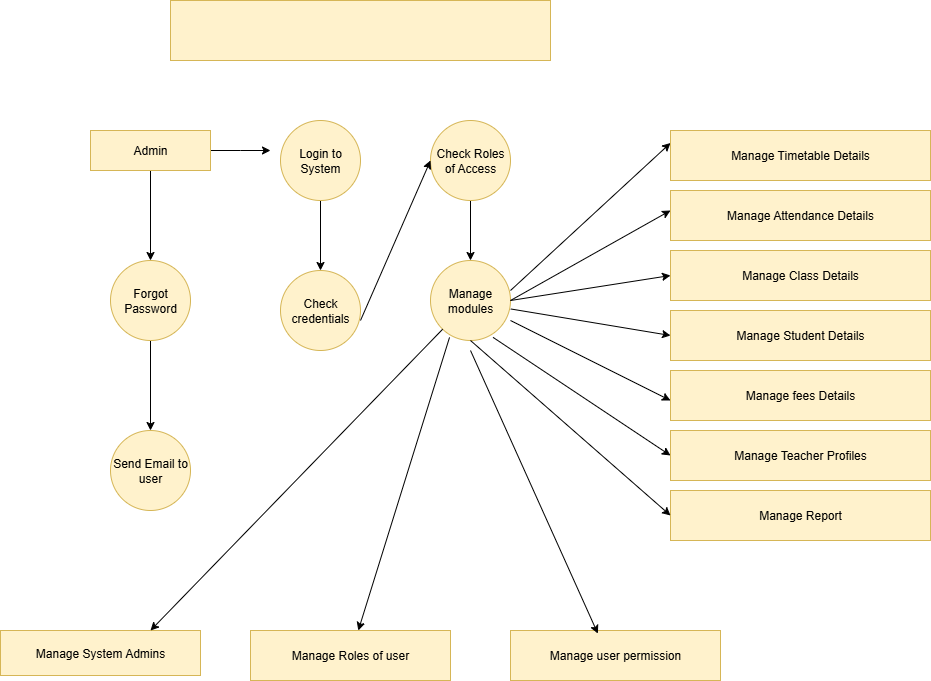

The diagram above was exported from draw.io. Its source (the exported page's mxGraphModel, read from the mxfile embedded in the PNG):
<mxGraphModel dx="1149" dy="1840" grid="1" gridSize="10" guides="1" tooltips="1" connect="1" arrows="1" fold="1" page="1" pageScale="1" pageWidth="850" pageHeight="1100" math="0" shadow="0">
  <root>
    <mxCell id="0" />
    <mxCell id="1" parent="0" />
    <mxCell id="JhKOCJ70T3o-qESOiw4j-1" value="" style="rounded=0;whiteSpace=wrap;html=1;fillColor=#fff2cc;strokeColor=#d6b656;" vertex="1" parent="1">
      <mxGeometry x="220" y="-1040" width="380" height="60" as="geometry" />
    </mxCell>
    <mxCell id="JhKOCJ70T3o-qESOiw4j-7" style="edgeStyle=orthogonalEdgeStyle;rounded=0;orthogonalLoop=1;jettySize=auto;html=1;" edge="1" parent="1" source="JhKOCJ70T3o-qESOiw4j-2">
      <mxGeometry relative="1" as="geometry">
        <mxPoint x="320.0000000000002" y="-890" as="targetPoint" />
      </mxGeometry>
    </mxCell>
    <mxCell id="JhKOCJ70T3o-qESOiw4j-13" style="edgeStyle=orthogonalEdgeStyle;rounded=0;orthogonalLoop=1;jettySize=auto;html=1;entryX=0.5;entryY=0;entryDx=0;entryDy=0;" edge="1" parent="1" source="JhKOCJ70T3o-qESOiw4j-2" target="JhKOCJ70T3o-qESOiw4j-9">
      <mxGeometry relative="1" as="geometry" />
    </mxCell>
    <mxCell id="JhKOCJ70T3o-qESOiw4j-2" value="Admin" style="rounded=0;whiteSpace=wrap;html=1;fillColor=#fff2cc;strokeColor=#d6b656;" vertex="1" parent="1">
      <mxGeometry x="140" y="-910" width="120" height="40" as="geometry" />
    </mxCell>
    <mxCell id="JhKOCJ70T3o-qESOiw4j-15" style="edgeStyle=orthogonalEdgeStyle;rounded=0;orthogonalLoop=1;jettySize=auto;html=1;exitX=0.5;exitY=1;exitDx=0;exitDy=0;entryX=0.5;entryY=0;entryDx=0;entryDy=0;" edge="1" parent="1" source="JhKOCJ70T3o-qESOiw4j-3" target="JhKOCJ70T3o-qESOiw4j-10">
      <mxGeometry relative="1" as="geometry" />
    </mxCell>
    <mxCell id="JhKOCJ70T3o-qESOiw4j-3" value="Login to System" style="ellipse;whiteSpace=wrap;html=1;aspect=fixed;fillColor=#fff2cc;strokeColor=#d6b656;" vertex="1" parent="1">
      <mxGeometry x="330" y="-920" width="80" height="80" as="geometry" />
    </mxCell>
    <mxCell id="JhKOCJ70T3o-qESOiw4j-17" style="edgeStyle=orthogonalEdgeStyle;rounded=0;orthogonalLoop=1;jettySize=auto;html=1;exitX=0.5;exitY=1;exitDx=0;exitDy=0;entryX=0.5;entryY=0;entryDx=0;entryDy=0;" edge="1" parent="1" source="JhKOCJ70T3o-qESOiw4j-8" target="JhKOCJ70T3o-qESOiw4j-11">
      <mxGeometry relative="1" as="geometry" />
    </mxCell>
    <mxCell id="JhKOCJ70T3o-qESOiw4j-8" value="Check Roles of Access" style="ellipse;whiteSpace=wrap;html=1;aspect=fixed;fillColor=#fff2cc;strokeColor=#d6b656;" vertex="1" parent="1">
      <mxGeometry x="480" y="-920" width="80" height="80" as="geometry" />
    </mxCell>
    <mxCell id="JhKOCJ70T3o-qESOiw4j-14" style="edgeStyle=orthogonalEdgeStyle;rounded=0;orthogonalLoop=1;jettySize=auto;html=1;entryX=0.5;entryY=0;entryDx=0;entryDy=0;" edge="1" parent="1" source="JhKOCJ70T3o-qESOiw4j-9" target="JhKOCJ70T3o-qESOiw4j-12">
      <mxGeometry relative="1" as="geometry" />
    </mxCell>
    <mxCell id="JhKOCJ70T3o-qESOiw4j-9" value="Forgot&lt;div&gt;Password&lt;/div&gt;" style="ellipse;whiteSpace=wrap;html=1;aspect=fixed;fillColor=#fff2cc;strokeColor=#d6b656;" vertex="1" parent="1">
      <mxGeometry x="160" y="-780" width="80" height="80" as="geometry" />
    </mxCell>
    <mxCell id="JhKOCJ70T3o-qESOiw4j-10" value="Check credentials" style="ellipse;whiteSpace=wrap;html=1;aspect=fixed;fillColor=#fff2cc;strokeColor=#d6b656;" vertex="1" parent="1">
      <mxGeometry x="330" y="-770" width="80" height="80" as="geometry" />
    </mxCell>
    <mxCell id="JhKOCJ70T3o-qESOiw4j-11" value="Manage modules" style="ellipse;whiteSpace=wrap;html=1;aspect=fixed;fillColor=#fff2cc;strokeColor=#d6b656;" vertex="1" parent="1">
      <mxGeometry x="480" y="-780" width="80" height="80" as="geometry" />
    </mxCell>
    <mxCell id="JhKOCJ70T3o-qESOiw4j-12" value="Send Email to user" style="ellipse;whiteSpace=wrap;html=1;aspect=fixed;fillColor=#fff2cc;strokeColor=#d6b656;" vertex="1" parent="1">
      <mxGeometry x="160" y="-610" width="80" height="80" as="geometry" />
    </mxCell>
    <mxCell id="JhKOCJ70T3o-qESOiw4j-16" value="" style="endArrow=classic;html=1;rounded=0;entryX=0;entryY=0.5;entryDx=0;entryDy=0;" edge="1" parent="1" target="JhKOCJ70T3o-qESOiw4j-8">
      <mxGeometry width="50" height="50" relative="1" as="geometry">
        <mxPoint x="410" y="-720" as="sourcePoint" />
        <mxPoint x="460" y="-770" as="targetPoint" />
      </mxGeometry>
    </mxCell>
    <mxCell id="JhKOCJ70T3o-qESOiw4j-18" value="Manage Timetable Details" style="rounded=0;whiteSpace=wrap;html=1;fillColor=#fff2cc;strokeColor=#d6b656;" vertex="1" parent="1">
      <mxGeometry x="720" y="-910" width="260" height="50" as="geometry" />
    </mxCell>
    <mxCell id="JhKOCJ70T3o-qESOiw4j-19" value="Manage user permission" style="rounded=0;whiteSpace=wrap;html=1;fillColor=#fff2cc;strokeColor=#d6b656;" vertex="1" parent="1">
      <mxGeometry x="560" y="-410" width="210" height="50" as="geometry" />
    </mxCell>
    <mxCell id="JhKOCJ70T3o-qESOiw4j-20" value="Manage Report" style="rounded=0;whiteSpace=wrap;html=1;fillColor=#fff2cc;strokeColor=#d6b656;" vertex="1" parent="1">
      <mxGeometry x="720" y="-550" width="260" height="50" as="geometry" />
    </mxCell>
    <mxCell id="JhKOCJ70T3o-qESOiw4j-21" value="Manage Teacher Profiles" style="rounded=0;whiteSpace=wrap;html=1;fillColor=#fff2cc;strokeColor=#d6b656;" vertex="1" parent="1">
      <mxGeometry x="720" y="-610" width="260" height="50" as="geometry" />
    </mxCell>
    <mxCell id="JhKOCJ70T3o-qESOiw4j-22" value="Manage fees Details" style="rounded=0;whiteSpace=wrap;html=1;fillColor=#fff2cc;strokeColor=#d6b656;" vertex="1" parent="1">
      <mxGeometry x="720" y="-670" width="260" height="50" as="geometry" />
    </mxCell>
    <mxCell id="JhKOCJ70T3o-qESOiw4j-23" value="Manage Student Details" style="rounded=0;whiteSpace=wrap;html=1;fillColor=#fff2cc;strokeColor=#d6b656;" vertex="1" parent="1">
      <mxGeometry x="720" y="-730" width="260" height="50" as="geometry" />
    </mxCell>
    <mxCell id="JhKOCJ70T3o-qESOiw4j-24" value="Manage Class Details" style="rounded=0;whiteSpace=wrap;html=1;fillColor=#fff2cc;strokeColor=#d6b656;" vertex="1" parent="1">
      <mxGeometry x="720" y="-790" width="260" height="50" as="geometry" />
    </mxCell>
    <mxCell id="JhKOCJ70T3o-qESOiw4j-25" value="Manage Attendance Details" style="rounded=0;whiteSpace=wrap;html=1;fillColor=#fff2cc;strokeColor=#d6b656;" vertex="1" parent="1">
      <mxGeometry x="720" y="-850" width="260" height="50" as="geometry" />
    </mxCell>
    <mxCell id="JhKOCJ70T3o-qESOiw4j-30" style="edgeStyle=orthogonalEdgeStyle;rounded=0;orthogonalLoop=1;jettySize=auto;html=1;exitX=0.5;exitY=1;exitDx=0;exitDy=0;" edge="1" parent="1" source="JhKOCJ70T3o-qESOiw4j-25" target="JhKOCJ70T3o-qESOiw4j-25">
      <mxGeometry relative="1" as="geometry" />
    </mxCell>
    <mxCell id="JhKOCJ70T3o-qESOiw4j-33" value="Manage System Admins" style="rounded=0;whiteSpace=wrap;html=1;fillColor=#fff2cc;strokeColor=#d6b656;" vertex="1" parent="1">
      <mxGeometry x="50" y="-410" width="200" height="45" as="geometry" />
    </mxCell>
    <mxCell id="JhKOCJ70T3o-qESOiw4j-34" value="Manage Roles of user" style="rounded=0;whiteSpace=wrap;html=1;fillColor=#fff2cc;strokeColor=#d6b656;" vertex="1" parent="1">
      <mxGeometry x="300" y="-410" width="200" height="50" as="geometry" />
    </mxCell>
    <mxCell id="JhKOCJ70T3o-qESOiw4j-41" value="" style="endArrow=classic;html=1;rounded=0;entryX=0;entryY=0.25;entryDx=0;entryDy=0;" edge="1" parent="1" target="JhKOCJ70T3o-qESOiw4j-18">
      <mxGeometry width="50" height="50" relative="1" as="geometry">
        <mxPoint x="560" y="-750" as="sourcePoint" />
        <mxPoint x="610" y="-800" as="targetPoint" />
      </mxGeometry>
    </mxCell>
    <mxCell id="JhKOCJ70T3o-qESOiw4j-42" value="" style="endArrow=classic;html=1;rounded=0;exitX=1;exitY=0.5;exitDx=0;exitDy=0;" edge="1" parent="1" source="JhKOCJ70T3o-qESOiw4j-11">
      <mxGeometry width="50" height="50" relative="1" as="geometry">
        <mxPoint x="670" y="-780" as="sourcePoint" />
        <mxPoint x="720" y="-830" as="targetPoint" />
      </mxGeometry>
    </mxCell>
    <mxCell id="JhKOCJ70T3o-qESOiw4j-43" value="" style="endArrow=classic;html=1;rounded=0;entryX=0;entryY=0.5;entryDx=0;entryDy=0;exitX=1;exitY=0.5;exitDx=0;exitDy=0;" edge="1" parent="1" source="JhKOCJ70T3o-qESOiw4j-11" target="JhKOCJ70T3o-qESOiw4j-24">
      <mxGeometry width="50" height="50" relative="1" as="geometry">
        <mxPoint x="640" y="-650" as="sourcePoint" />
        <mxPoint x="570" y="-730" as="targetPoint" />
      </mxGeometry>
    </mxCell>
    <mxCell id="JhKOCJ70T3o-qESOiw4j-44" value="" style="endArrow=classic;html=1;rounded=0;exitX=1.004;exitY=0.606;exitDx=0;exitDy=0;exitPerimeter=0;entryX=0;entryY=0.5;entryDx=0;entryDy=0;" edge="1" parent="1" source="JhKOCJ70T3o-qESOiw4j-11" target="JhKOCJ70T3o-qESOiw4j-23">
      <mxGeometry width="50" height="50" relative="1" as="geometry">
        <mxPoint x="649.2893218813452" y="-655" as="sourcePoint" />
        <mxPoint x="670" y="-650" as="targetPoint" />
      </mxGeometry>
    </mxCell>
    <mxCell id="JhKOCJ70T3o-qESOiw4j-46" value="" style="endArrow=classic;html=1;rounded=0;exitX=1;exitY=0.75;exitDx=0;exitDy=0;exitPerimeter=0;" edge="1" parent="1" source="JhKOCJ70T3o-qESOiw4j-11">
      <mxGeometry width="50" height="50" relative="1" as="geometry">
        <mxPoint x="670" y="-590" as="sourcePoint" />
        <mxPoint x="720" y="-640" as="targetPoint" />
      </mxGeometry>
    </mxCell>
    <mxCell id="JhKOCJ70T3o-qESOiw4j-48" value="" style="endArrow=classic;html=1;rounded=0;exitX=0.782;exitY=0.961;exitDx=0;exitDy=0;exitPerimeter=0;entryX=0;entryY=0.5;entryDx=0;entryDy=0;" edge="1" parent="1" source="JhKOCJ70T3o-qESOiw4j-11" target="JhKOCJ70T3o-qESOiw4j-21">
      <mxGeometry width="50" height="50" relative="1" as="geometry">
        <mxPoint x="530" y="-650" as="sourcePoint" />
        <mxPoint x="580" y="-700" as="targetPoint" />
      </mxGeometry>
    </mxCell>
    <mxCell id="JhKOCJ70T3o-qESOiw4j-49" value="" style="endArrow=classic;html=1;rounded=0;entryX=0;entryY=0.5;entryDx=0;entryDy=0;exitX=0.5;exitY=1;exitDx=0;exitDy=0;" edge="1" parent="1" source="JhKOCJ70T3o-qESOiw4j-11" target="JhKOCJ70T3o-qESOiw4j-20">
      <mxGeometry width="50" height="50" relative="1" as="geometry">
        <mxPoint x="410" y="-540" as="sourcePoint" />
        <mxPoint x="460" y="-590" as="targetPoint" />
      </mxGeometry>
    </mxCell>
    <mxCell id="JhKOCJ70T3o-qESOiw4j-50" value="" style="endArrow=classic;html=1;rounded=0;entryX=0.416;entryY=0.062;entryDx=0;entryDy=0;entryPerimeter=0;" edge="1" parent="1" target="JhKOCJ70T3o-qESOiw4j-19">
      <mxGeometry width="50" height="50" relative="1" as="geometry">
        <mxPoint x="520" y="-690" as="sourcePoint" />
        <mxPoint x="460" y="-590" as="targetPoint" />
      </mxGeometry>
    </mxCell>
    <mxCell id="JhKOCJ70T3o-qESOiw4j-51" value="" style="endArrow=classic;html=1;rounded=0;entryX=0.75;entryY=0;entryDx=0;entryDy=0;" edge="1" parent="1" source="JhKOCJ70T3o-qESOiw4j-11" target="JhKOCJ70T3o-qESOiw4j-33">
      <mxGeometry width="50" height="50" relative="1" as="geometry">
        <mxPoint x="200" y="-460" as="sourcePoint" />
        <mxPoint x="250" y="-510" as="targetPoint" />
      </mxGeometry>
    </mxCell>
    <mxCell id="JhKOCJ70T3o-qESOiw4j-52" value="" style="endArrow=classic;html=1;rounded=0;exitX=0.238;exitY=0.961;exitDx=0;exitDy=0;exitPerimeter=0;" edge="1" parent="1" source="JhKOCJ70T3o-qESOiw4j-11" target="JhKOCJ70T3o-qESOiw4j-34">
      <mxGeometry width="50" height="50" relative="1" as="geometry">
        <mxPoint x="410" y="-540" as="sourcePoint" />
        <mxPoint x="460" y="-590" as="targetPoint" />
      </mxGeometry>
    </mxCell>
  </root>
</mxGraphModel>